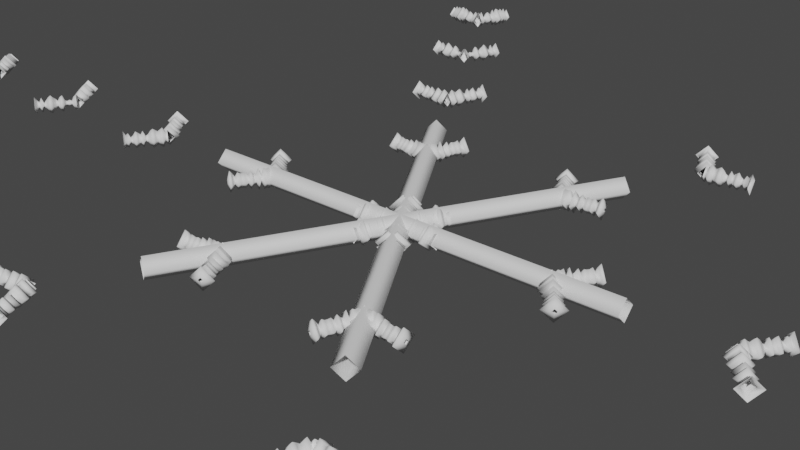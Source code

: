 # Source: ms_ice01.blend  (saved by Blender 3.3.6; exported with 4.5.12 LTS)
import bpy
from mathutils import Matrix  # noqa: F401  (used for matrix-valued properties, if any)

bpy.ops.wm.read_factory_settings(use_empty=True)
scene = bpy.context.scene
scene.name = 'Scene'

# ---- collections
col_collection = bpy.data.collections.new('Collection'); scene.collection.children.link(col_collection)

# ---- node groups
ng_snow01 = bpy.data.node_groups.new('snow01', 'GeometryNodeTree')
_s = ng_snow01.interface.new_socket(name='Geometry', in_out='OUTPUT', socket_type='NodeSocketGeometry')
_s = ng_snow01.interface.new_socket(name='Geometry', in_out='INPUT', socket_type='NodeSocketGeometry')
ng_snow01.is_modifier = True
_N = ng_snow01.nodes; _L = ng_snow01.links
n0 = _N.new('GeometryNodeTransform'); n0.name = 'Transform.001'; n0.location = (-234, -105)
n0.hide = True
n0.inputs[2].default_value = (0.0, 0.0, 2.094)
n1 = _N.new('GeometryNodeTransform'); n1.name = 'Transform.002'; n1.location = (-235, -174)
n1.hide = True
n1.inputs[2].default_value = (0.0, 0.0, 3.142)
n2 = _N.new('GeometryNodeTransform'); n2.name = 'Transform.003'; n2.location = (-229, -240)
n2.hide = True
n2.inputs[2].default_value = (0.0, 0.0, 4.189)
n3 = _N.new('GeometryNodeTransform'); n3.name = 'Transform'; n3.location = (-233, -57)
n3.hide = True
n3.inputs[2].default_value = (0.0, 0.0, 1.047)
n4 = _N.new('GeometryNodeTransform'); n4.name = 'Transform.004'; n4.location = (-227, -304)
n4.hide = True
n4.inputs[2].default_value = (0.0, 0.0, 5.236)
n5 = _N.new('NodeReroute'); n5.name = 'Reroute'; n5.location = (-422, -6)
n5.width = 16
n5.socket_idname = 'NodeSocketGeometry'
n6 = _N.new('GeometryNodeCurvePrimitiveCircle'); n6.name = 'Curve Circle'; n6.location = (10, -75)
n6.inputs[0].default_value = 4
n6.inputs[4].default_value = 0.05
n7 = _N.new('GeometryNodeJoinGeometry'); n7.name = 'Join Geometry'; n7.location = (23, 57)
n8 = _N.new('NodeGroupInput'); n8.name = 'Group Input'; n8.location = (-1323, -135)
n9 = _N.new('FunctionNodeRandomValue'); n9.name = 'Random Value'; n9.location = (-841, -199)
n9.inputs[2].default_value = 0.21
n9.inputs[3].default_value = 1.71
n9.inputs[8].default_value = 174
n10 = _N.new('NodeGroupOutput'); n10.name = 'Group Output'; n10.location = (559, 225)
n11 = _N.new('GeometryNodeMeshLine'); n11.name = 'Mesh Line'; n11.location = (-2202, 572)
n11.inputs[0].default_value = 7
n11.inputs[3].default_value = (0.7, 0.0, 0.0)
n12 = _N.new('GeometryNodeCurvePrimitiveLine'); n12.name = 'Curve Line'; n12.location = (-2429, 61)
n12.inputs[1].default_value = (1.0, 0.0, 0.0)
n13 = _N.new('GeometryNodeResampleCurve'); n13.name = 'Resample Curve'; n13.location = (-2215, 120)
n13.keep_last_segment = False
n13.inputs[2].default_value = 19
n14 = _N.new('GeometryNodeRealizeInstances'); n14.name = 'Realize Instances'; n14.location = (-1720, 552)
n15 = _N.new('GeometryNodeInstanceOnPoints'); n15.name = 'Instance on Points'; n15.location = (-1954, 548)
n15.inputs[5].default_value = (0.0, 0.0, 0.939)
n15.inputs[6].default_value = (0.2, 1.0, 1.0)
n16 = _N.new('GeometryNodeInputID'); n16.name = 'ID'; n16.location = (-1817, 183)
n17 = _N.new('GeometryNodeCaptureAttribute'); n17.name = 'Capture Attribute.001'; n17.location = (-1555, 325)
n17.capture_items.clear()
n17.domain = 'CURVE'
n18 = _N.new('GeometryNodeSetCurveRadius'); n18.name = 'Set Curve Radius.001'; n18.location = (-1162, 357)
n19 = _N.new('GeometryNodeJoinGeometry'); n19.name = 'Join Geometry.001'; n19.location = (-865, 142)
n20 = _N.new('GeometryNodeSetCurveRadius'); n20.name = 'Set Curve Radius.002'; n20.location = (-630, 148)
n21 = _N.new('GeometryNodeInputRadius'); n21.name = 'Radius'; n21.location = (-811, 279)
n22 = _N.new('FunctionNodeRandomValue'); n22.name = 'Random Value.001'; n22.location = (-1328, 279)
n22.inputs[2].default_value = 0.2
n22.inputs[3].default_value = 1.1
n22.inputs[8].default_value = 466
n23 = _N.new('GeometryNodeTransform'); n23.name = 'Transform.005'; n23.location = (-961, 502)
n23.hide = True
n23.inputs[3].default_value = (1.0, -1.0, 1.0)
n24 = _N.new('GeometryNodeCurveToMesh'); n24.name = 'Curve to Mesh'; n24.location = (305, 62)
n25 = _N.new('GeometryNodeInputNamedAttribute'); n25.name = 'Named Attribute'; n25.location = (280, 62)
n25.inputs[0].default_value = 'radius'
n26 = _N.new('GeometryNodeSwitch'); n26.name = 'Switch'; n26.location = (280, 62)
n26.input_type = 'FLOAT'
n26.inputs[1].default_value = 1.0
_L.new(n7.outputs[0], n24.inputs[0])
_L.new(n6.outputs[0], n24.inputs[1])
_L.new(n5.outputs[0], n7.inputs[0])
_L.new(n5.outputs[0], n3.inputs[0])
_L.new(n3.outputs[0], n7.inputs[0])
_L.new(n5.outputs[0], n0.inputs[0])
_L.new(n0.outputs[0], n7.inputs[0])
_L.new(n5.outputs[0], n1.inputs[0])
_L.new(n1.outputs[0], n7.inputs[0])
_L.new(n5.outputs[0], n2.inputs[0])
_L.new(n2.outputs[0], n7.inputs[0])
_L.new(n5.outputs[0], n4.inputs[0])
_L.new(n4.outputs[0], n7.inputs[0])
_L.new(n12.outputs[0], n13.inputs[0])
_L.new(n11.outputs[0], n15.inputs[0])
_L.new(n15.outputs[0], n14.inputs[0])
_L.new(n13.outputs[0], n19.inputs[0])
_L.new(n13.outputs[0], n15.inputs[2])
_L.new(n18.outputs[0], n19.inputs[0])
_L.new(n17.outputs[0], n18.inputs[0])
_L.new(n22.outputs[1], n18.inputs[2])
_L.new(n17.outputs[1], n22.inputs[7])
_L.new(n16.outputs[0], n17.inputs[1])
_L.new(n18.outputs[0], n23.inputs[0])
_L.new(n23.outputs[0], n19.inputs[0])
_L.new(n14.outputs[0], n17.inputs[0])
_L.new(n19.outputs[0], n20.inputs[0])
_L.new(n21.outputs[0], n20.inputs[2])
_L.new(n20.outputs[0], n5.inputs[0])
_L.new(n24.outputs[0], n10.inputs[0])
_L.new(n25.outputs[1], n26.inputs[0])
_L.new(n25.outputs[0], n26.inputs[2])
_L.new(n26.outputs[0], n24.inputs[2])
n10.is_active_output = True

# ---- world
world_world = bpy.data.worlds.new('World'); scene.world = world_world
world_world.use_nodes = True; world_world.node_tree.nodes.clear()
_N = world_world.node_tree.nodes; _L = world_world.node_tree.links
n0 = _N.new('ShaderNodeOutputWorld'); n0.name = 'World Output'; n0.location = (300, 300)
n1 = _N.new('ShaderNodeBackground'); n1.name = 'Background'; n1.location = (10, 300)
n1.inputs[0].default_value = (0.05088, 0.05088, 0.05088, 1.0)
_L.new(n1.outputs[0], n0.inputs[0])
n0.is_active_output = True
world_world.color = (0.05088, 0.05088, 0.05088)
world_world.use_sun_shadow = False
world_world.sun_shadow_jitter_overblur = 0.0

# ---- meshes
me_cube = bpy.data.meshes.new('Cube')
me_cube.from_pydata([(-1.0, -1.0, -1.0), (-1.0, -1.0, 1.0), (-1.0, 1.0, -1.0), (-1.0, 1.0, 1.0), (1.0, -1.0, -1.0), (1.0, -1.0, 1.0), (1.0, 1.0, -1.0), (1.0, 1.0, 1.0)], [], [(0, 1, 3, 2), (2, 3, 7, 6), (6, 7, 5, 4), (4, 5, 1, 0), (2, 6, 4, 0), (7, 3, 1, 5)])
_uv = me_cube.uv_layers.new(name='UVMap')
_uv.uv.foreach_set('vector', [0.375, 0.0, 0.625, 0.0, 0.625, 0.25, 0.375, 0.25, 0.375, 0.25, 0.625, 0.25, 0.625, 0.5, 0.375, 0.5, 0.375, 0.5, 0.625, 0.5, 0.625, 0.75, 0.375, 0.75, 0.375, 0.75, 0.625, 0.75, 0.625, 1.0, 0.375, 1.0, 0.125, 0.5, 0.375, 0.5, 0.375, 0.75, 0.125, 0.75, 0.625, 0.5, 0.875, 0.5, 0.875, 0.75, 0.625, 0.75])
me_cube.update()

# ---- objects
ob_ice01 = bpy.data.objects.new('ice01', me_cube)

# ---- transforms, parenting, visibility, modifiers, constraints
ob_ice01.location = (0.0, 0.0, 0.0)
_m = ob_ice01.modifiers.new('GeometryNodes', 'NODES')
_m.node_group = ng_snow01

# ---- collection membership
col_collection.objects.link(ob_ice01)

# ---- scene / render settings (as saved in the file)
scene.frame_start = 1; scene.frame_end = 250; scene.frame_set(40)
scene.render.engine = 'BLENDER_EEVEE_NEXT'
scene.cycles.sampling_pattern = 'TABULATED_SOBOL'
scene.cycles.use_light_tree = False
scene.view_settings.view_transform = 'Filmic'
bpy.context.view_layer.update()

# ---- added for rendering (the .blend has no active camera and no usable light): camera, sun
cam_auto = bpy.data.cameras.new('AutoCamera')
cam_auto.lens = 50.0
cam_auto.sensor_width = 36.0
cam_auto.clip_end = 1000.0
ob_auto_camera = bpy.data.objects.new('AutoCamera', cam_auto)
scene.collection.objects.link(ob_auto_camera)
ob_auto_camera.location = (2.48017, -2.97621, 1.98414)
ob_auto_camera.rotation_euler = (1.09748, -7.21219e-08, 0.694738)
scene.camera = ob_auto_camera
light_auto_sun = bpy.data.lights.new('AutoSun', 'SUN')
light_auto_sun.energy = 3.0
light_auto_sun.angle = 0.0523599
ob_auto_sun = bpy.data.objects.new('AutoSun', light_auto_sun)
scene.collection.objects.link(ob_auto_sun)
ob_auto_sun.rotation_euler = (0.872665, 0.174533, 0.523599)
bpy.context.view_layer.update()
